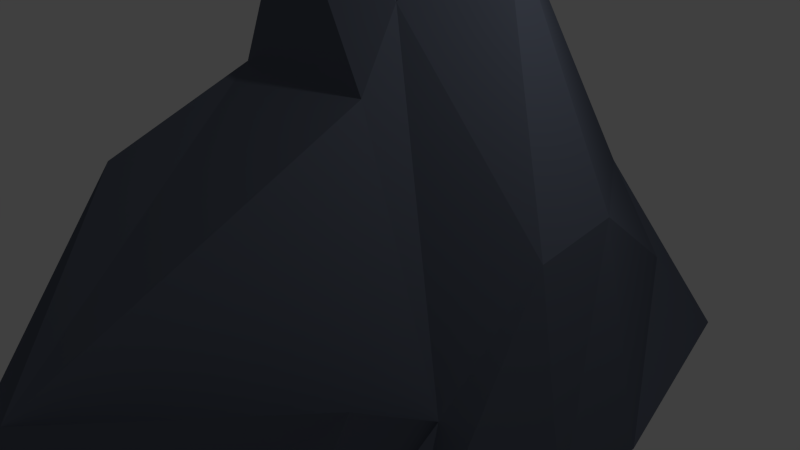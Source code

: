 # Source: rock.blend  (saved by Blender 2.73.0; exported with 4.5.12 LTS)
import bpy
from mathutils import Matrix  # noqa: F401  (used for matrix-valued properties, if any)

bpy.ops.wm.read_factory_settings(use_empty=True)
scene = bpy.context.scene
scene.name = 'Scene'

# ---- collections
col_collection_1 = bpy.data.collections.new('Collection 1'); scene.collection.children.link(col_collection_1)

# ---- materials (node trees are filled in below, after node groups)
mat_big_rock = bpy.data.materials.new('big rock')
mat_big_rock.alpha_threshold = 0.0
mat_big_rock.use_transparent_shadow = False
mat_big_rock.diffuse_color = (0.1176, 0.1345, 0.1789, 1.0)
mat_big_rock.roughness = 0.5

# ---- material node trees

# ---- world
world_world = bpy.data.worlds.new('World'); scene.world = world_world
world_world.color = (0.05088, 0.05088, 0.05088)
world_world.use_sun_shadow = False
world_world.sun_shadow_jitter_overblur = 0.0
world_world.cycles.sampling_method = 'MANUAL'
world_world.cycles.sample_map_resolution = 256

# ---- cameras
cam_camera = bpy.data.cameras.new('Camera')
cam_camera.clip_end = 100.0
cam_camera.lens = 35.0
cam_camera.sensor_width = 32.0
cam_camera.sensor_height = 18.0
cam_camera.ortho_scale = 7.314
cam_camera.dof.focus_distance = 0.0
cam_camera.dof.aperture_fstop = 128.0

# ---- lights
light_lamp = bpy.data.lights.new('Lamp', 'POINT')
light_lamp.transmission_factor = 0.0
light_lamp.cutoff_distance = 30.0
light_lamp.energy = 100.0
light_lamp.shadow_buffer_clip_start = 1.001
light_lamp.shadow_soft_size = 0.1
light_lamp.shadow_maximum_resolution = 0.006
light_lamp.use_absolute_resolution = True
light_lamp.cycles.use_multiple_importance_sampling = False

# ---- meshes
me_cube_001 = bpy.data.meshes.new('Cube.001')
me_cube_001.from_pydata([(-1.0, -2.343, -1.0), (-1.676, 1.0, -1.0), (1.743, 1.858, -1.0), (1.99, -2.282, -1.0), (-1.0, -1.0, 1.0), (-1.0, 1.0, 1.0), (1.325, 1.64, -0.3047), (2.202, -1.7, 1.0), (-1.0, 0.3348, 1.0), (-2.54, 0.3348, -1.0), (1.819, 0.3348, 1.0), (2.225, 0.3348, -1.0), (-2.54, -0.3326, -1.0), (1.934, -0.3326, 1.0), (-1.0, -0.3326, 1.0), (2.225, -0.3326, -1.0), (0.6724, 1.806, 0.4744), (0.7148, 2.219, -1.0), (0.725, -2.523, 0.5251), (0.7148, -2.659, -1.0), (0.6572, 0.4557, 3.359), (0.7148, 0.3348, -1.0), (0.7148, -0.3326, -1.0), (0.5397, -0.2117, 2.552), (-0.4875, 2.219, -1.0), (-0.4875, -1.481, 1.396), (-0.545, 0.4557, 3.359), (-0.545, -0.2117, 3.359), (-0.4321, 1.784, 1.0), (-0.4875, -2.343, -1.0), (-0.4875, 0.3348, -1.0), (-0.4875, -0.3326, -1.0), (-1.886, -1.398, -1.0), (1.8, -0.8974, -0.0074), (-1.0, -0.5798, 1.0), (2.124, -1.395, -1.0), (0.7148, -0.5798, 1.947), (0.7148, -0.5798, -1.0), (-0.4875, -0.5798, -1.0), (-0.4875, -0.5798, 1.947)], [], [(8, 5, 1, 9), (16, 6, 2, 17), (33, 7, 3, 35), (25, 4, 0, 29), (21, 17, 2, 11), (26, 28, 5, 8), (27, 26, 8, 14), (22, 21, 11, 15), (6, 10, 11, 2), (14, 8, 9, 12), (34, 14, 12, 32), (37, 22, 15, 35), (39, 27, 14, 34), (10, 13, 15, 11), (33, 13, 23, 36), (38, 31, 22, 37), (31, 30, 21, 22), (13, 10, 20, 23), (10, 6, 16, 20), (30, 24, 17, 21), (7, 18, 19, 3), (28, 16, 17, 24), (5, 28, 24, 1), (9, 1, 24, 30), (12, 9, 30, 31), (32, 12, 31, 38), (36, 23, 27, 39), (23, 20, 26, 27), (20, 16, 28, 26), (18, 25, 29, 19), (18, 36, 39, 25), (0, 32, 38, 29), (29, 38, 37, 19), (7, 33, 36, 18), (25, 39, 34, 4), (19, 37, 35, 3), (4, 34, 32, 0), (13, 33, 35, 15)])
me_cube_001.materials.append(mat_big_rock)
me_cube_001.use_remesh_preserve_volume = False
me_cube_001.use_remesh_preserve_attributes = False
me_cube_001.use_mirror_vertex_groups = False
me_cube_001.update()

# ---- objects
ob_cube = bpy.data.objects.new('Cube', me_cube_001)
ob_lamp = bpy.data.objects.new('Lamp', light_lamp)
ob_camera = bpy.data.objects.new('Camera', cam_camera)

# ---- transforms, parenting, visibility, modifiers, constraints
ob_cube.location = (0.0, 0.0, 0.0)
ob_cube.rotation_euler = (-0.01745, 0.0, 0.0)
ob_cube.scale = (1.63, 2.01, 1.33)
ob_cube.lineart.crease_threshold = 0.0
ob_lamp.location = (4.076, 1.005, 5.904)
ob_lamp.rotation_euler = (0.6503, 0.05522, 1.866)
ob_lamp.lock_rotations_4d = False
ob_lamp.empty_display_type = 'ARROWS'
ob_lamp.color = (0.0, 0.0, 0.0, 0.0)
ob_lamp.lineart.crease_threshold = 0.0
ob_camera.location = (7.481, -6.508, 5.344)
ob_camera.rotation_euler = (1.109, 0.01082, 0.8149)
ob_camera.lock_rotations_4d = False
ob_camera.empty_display_type = 'ARROWS'
ob_camera.color = (0.0, 0.0, 0.0, 0.0)
ob_camera.display_type = 'WIRE'
ob_camera.lineart.crease_threshold = 0.0

# ---- collection membership
col_collection_1.objects.link(ob_cube)
col_collection_1.objects.link(ob_lamp)
col_collection_1.objects.link(ob_camera)

# ---- scene / render settings (as saved in the file)
scene.camera = ob_camera
scene.frame_start = 1; scene.frame_end = 250; scene.frame_set(1)
scene.render.engine = 'BLENDER_EEVEE_NEXT'
scene.render.resolution_percentage = 50
scene.render.dither_intensity = 0.0
scene.cycles.use_denoising = False
scene.cycles.samples = 10
scene.cycles.sampling_pattern = 'TABULATED_SOBOL'
scene.cycles.light_sampling_threshold = 0.0
scene.cycles.use_adaptive_sampling = False
scene.cycles.use_light_tree = False
scene.cycles.blur_glossy = 0.0
scene.cycles.pixel_filter_type = 'GAUSSIAN'
scene.cycles.sample_clamp_indirect = 0.0
scene.view_settings.view_transform = 'Standard'
bpy.context.view_layer.update()
